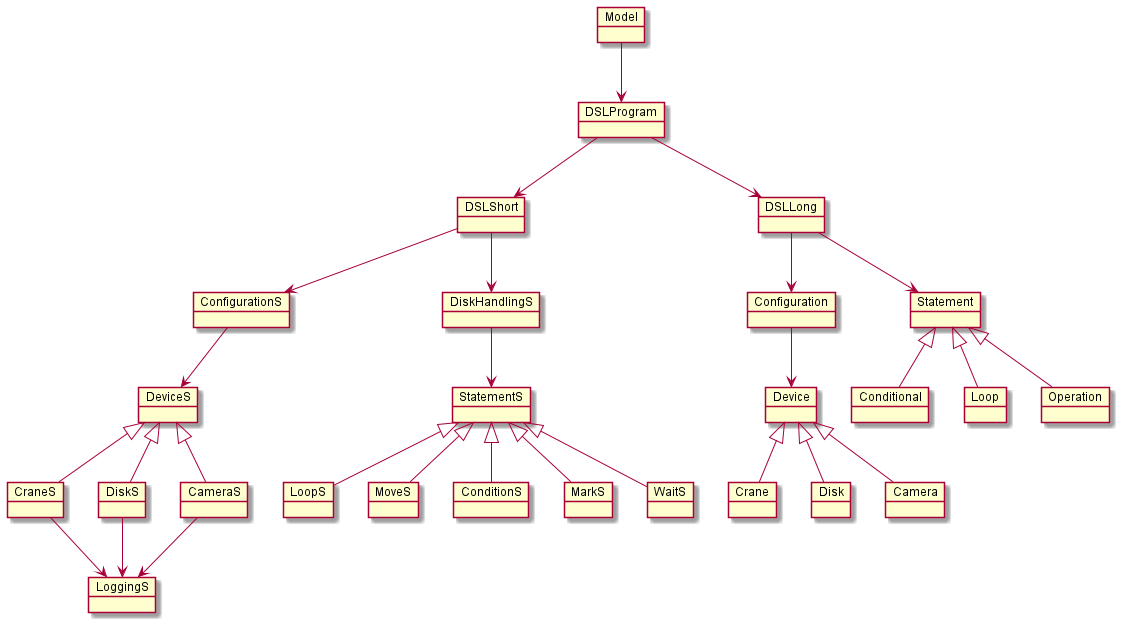

The diagram above was rendered by PlantUML. Its source (embedded in the PNG):
@startuml
object Model

object DSLProgram
object DSLShort
object DSLLong

Model --> DSLProgram
DSLProgram --> DSLShort
DSLProgram --> DSLLong

' Short DSL
object ConfigurationS
object DeviceS
object CraneS
object DiskS
object CameraS
object LoggingS

object DiskHandlingS
object StatementS
object LoopS
object MoveS
object ConditionS
object MarkS
object WaitS

DSLShort --> DiskHandlingS
DSLShort --> ConfigurationS

ConfigurationS --> DeviceS
DeviceS <|-- CraneS
DeviceS <|-- DiskS
DeviceS <|-- CameraS
CraneS --> LoggingS
DiskS --> LoggingS
CameraS --> LoggingS

DiskHandlingS --> StatementS
StatementS <|-- LoopS
StatementS <|-- MoveS
StatementS <|-- ConditionS
StatementS <|-- MarkS
StatementS <|-- WaitS

' Long DSL
object Configuration
object Device
object Crane
object Disk
object Camera

object Statement
object Conditional
object Loop
object Operation

DSLLong --> Configuration
DSLLong --> Statement

Configuration --> Device
Device <|-- Crane
Device <|-- Disk
Device <|-- Camera

Statement <|-- Conditional
Statement <|-- Loop
Statement <|-- Operation
@enduml